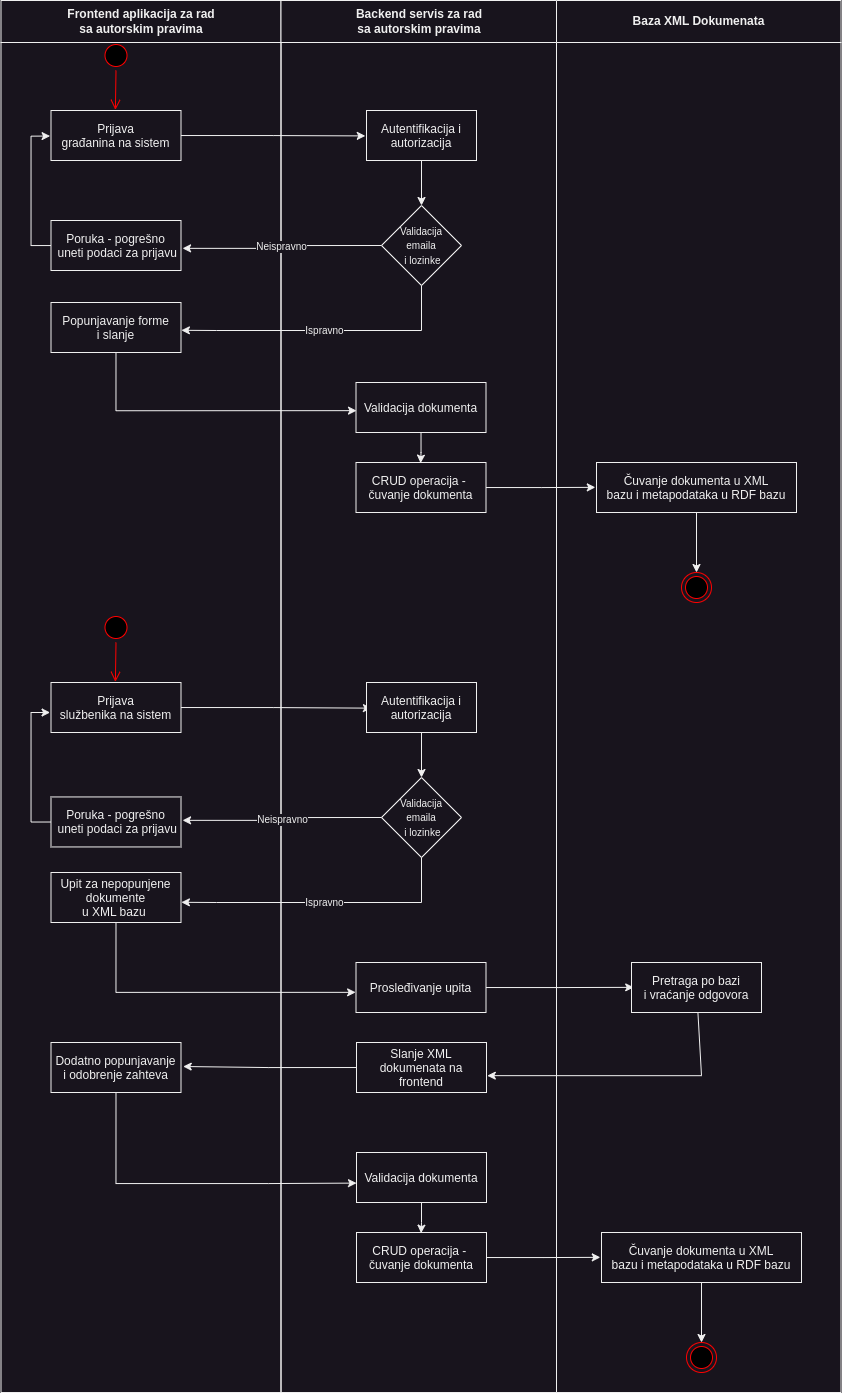

The diagram above was exported from draw.io. Its source (the exported page's mxGraphModel, read from the mxfile embedded in the PNG):
<mxGraphModel dx="1687" dy="848" grid="1" gridSize="10" guides="1" tooltips="1" connect="1" arrows="1" fold="1" page="1" pageScale="1" pageWidth="1169" pageHeight="826" background="none" math="0" shadow="0">
  <root>
    <mxCell id="0" />
    <mxCell id="1" parent="0" />
    <mxCell id="Q8Bo0f9Vuv3Sqvj9Soen-85" style="edgeStyle=orthogonalEdgeStyle;rounded=0;orthogonalLoop=1;jettySize=auto;html=1;entryX=0;entryY=0.612;entryDx=0;entryDy=0;entryPerimeter=0;fontSize=10;" edge="1" parent="1" source="Q8Bo0f9Vuv3Sqvj9Soen-74" target="Q8Bo0f9Vuv3Sqvj9Soen-80">
      <mxGeometry relative="1" as="geometry">
        <Array as="points">
          <mxPoint x="279" y="1311" />
          <mxPoint x="432" y="1311" />
        </Array>
      </mxGeometry>
    </mxCell>
    <mxCell id="Q8Bo0f9Vuv3Sqvj9Soen-76" style="edgeStyle=orthogonalEdgeStyle;rounded=0;orthogonalLoop=1;jettySize=auto;html=1;entryX=1.017;entryY=0.48;entryDx=0;entryDy=0;entryPerimeter=0;fontSize=10;" edge="1" parent="1" source="Q8Bo0f9Vuv3Sqvj9Soen-72" target="Q8Bo0f9Vuv3Sqvj9Soen-74">
      <mxGeometry relative="1" as="geometry" />
    </mxCell>
    <mxCell id="Q8Bo0f9Vuv3Sqvj9Soen-73" style="edgeStyle=orthogonalEdgeStyle;rounded=0;orthogonalLoop=1;jettySize=auto;html=1;entryX=1.006;entryY=0.663;entryDx=0;entryDy=0;entryPerimeter=0;fontSize=10;" edge="1" parent="1" source="Q8Bo0f9Vuv3Sqvj9Soen-68" target="Q8Bo0f9Vuv3Sqvj9Soen-72">
      <mxGeometry relative="1" as="geometry">
        <Array as="points">
          <mxPoint x="865" y="1203" />
        </Array>
      </mxGeometry>
    </mxCell>
    <mxCell id="Q8Bo0f9Vuv3Sqvj9Soen-70" style="edgeStyle=orthogonalEdgeStyle;rounded=0;orthogonalLoop=1;jettySize=auto;html=1;entryX=0.017;entryY=0.497;entryDx=0;entryDy=0;entryPerimeter=0;fontSize=10;" edge="1" parent="1" source="Q8Bo0f9Vuv3Sqvj9Soen-66" target="Q8Bo0f9Vuv3Sqvj9Soen-68">
      <mxGeometry relative="1" as="geometry" />
    </mxCell>
    <mxCell id="Q8Bo0f9Vuv3Sqvj9Soen-67" style="edgeStyle=orthogonalEdgeStyle;rounded=0;orthogonalLoop=1;jettySize=auto;html=1;entryX=-0.003;entryY=0.597;entryDx=0;entryDy=0;entryPerimeter=0;fontSize=10;" edge="1" parent="1" source="Q8Bo0f9Vuv3Sqvj9Soen-64" target="Q8Bo0f9Vuv3Sqvj9Soen-66">
      <mxGeometry relative="1" as="geometry">
        <Array as="points">
          <mxPoint x="280" y="1120" />
        </Array>
      </mxGeometry>
    </mxCell>
    <mxCell id="Q8Bo0f9Vuv3Sqvj9Soen-61" style="edgeStyle=orthogonalEdgeStyle;rounded=0;orthogonalLoop=1;jettySize=auto;html=1;entryX=0.045;entryY=0.513;entryDx=0;entryDy=0;entryPerimeter=0;fontSize=10;" edge="1" parent="1" source="Q8Bo0f9Vuv3Sqvj9Soen-54" target="Q8Bo0f9Vuv3Sqvj9Soen-57">
      <mxGeometry relative="1" as="geometry" />
    </mxCell>
    <mxCell id="Q8Bo0f9Vuv3Sqvj9Soen-46" style="edgeStyle=orthogonalEdgeStyle;rounded=0;orthogonalLoop=1;jettySize=auto;html=1;entryX=-0.006;entryY=0.497;entryDx=0;entryDy=0;entryPerimeter=0;fontSize=10;" edge="1" parent="1" source="Q8Bo0f9Vuv3Sqvj9Soen-44" target="Q8Bo0f9Vuv3Sqvj9Soen-45">
      <mxGeometry relative="1" as="geometry" />
    </mxCell>
    <mxCell id="Q8Bo0f9Vuv3Sqvj9Soen-41" style="edgeStyle=orthogonalEdgeStyle;rounded=0;orthogonalLoop=1;jettySize=auto;html=1;entryX=-0.011;entryY=0.508;entryDx=0;entryDy=0;entryPerimeter=0;fontSize=10;" edge="1" parent="1" source="7" target="8">
      <mxGeometry relative="1" as="geometry" />
    </mxCell>
    <mxCell id="Q8Bo0f9Vuv3Sqvj9Soen-43" style="edgeStyle=orthogonalEdgeStyle;rounded=0;orthogonalLoop=1;jettySize=auto;html=1;entryX=0.004;entryY=0.563;entryDx=0;entryDy=0;entryPerimeter=0;fontSize=10;" edge="1" parent="1" source="Q8Bo0f9Vuv3Sqvj9Soen-38" target="Q8Bo0f9Vuv3Sqvj9Soen-42">
      <mxGeometry relative="1" as="geometry">
        <Array as="points">
          <mxPoint x="280" y="538" />
        </Array>
      </mxGeometry>
    </mxCell>
    <mxCell id="2" value="Frontend aplikacija za rad &#10;sa autorskim pravima" style="swimlane;whiteSpace=wrap;startSize=42;" parent="1" vertex="1">
      <mxGeometry x="164.5" y="128" width="280" height="1392" as="geometry" />
    </mxCell>
    <mxCell id="5" value="" style="ellipse;shape=startState;fillColor=#000000;strokeColor=#ff0000;" parent="2" vertex="1">
      <mxGeometry x="100" y="40" width="30" height="30" as="geometry" />
    </mxCell>
    <mxCell id="6" value="" style="edgeStyle=elbowEdgeStyle;elbow=horizontal;verticalAlign=bottom;endArrow=open;endSize=8;strokeColor=#FF0000;endFill=1;rounded=0;entryX=0.497;entryY=-0.013;entryDx=0;entryDy=0;entryPerimeter=0;" parent="2" source="5" target="7" edge="1">
      <mxGeometry x="100" y="40" as="geometry">
        <mxPoint x="235.5" y="92" as="targetPoint" />
      </mxGeometry>
    </mxCell>
    <mxCell id="7" value="Prijava &#10;građanina na sistem" style="" parent="2" vertex="1">
      <mxGeometry x="50" y="110" width="130" height="50" as="geometry" />
    </mxCell>
    <mxCell id="Q8Bo0f9Vuv3Sqvj9Soen-39" style="edgeStyle=orthogonalEdgeStyle;rounded=0;orthogonalLoop=1;jettySize=auto;html=1;entryX=-0.007;entryY=0.511;entryDx=0;entryDy=0;entryPerimeter=0;fontSize=10;" edge="1" parent="2" source="Q8Bo0f9Vuv3Sqvj9Soen-37" target="7">
      <mxGeometry relative="1" as="geometry">
        <Array as="points">
          <mxPoint x="30" y="245" />
          <mxPoint x="30" y="136" />
        </Array>
      </mxGeometry>
    </mxCell>
    <mxCell id="Q8Bo0f9Vuv3Sqvj9Soen-37" value="Poruka - pogrešno&#10; uneti podaci za prijavu" style="" vertex="1" parent="2">
      <mxGeometry x="50" y="220" width="130" height="50" as="geometry" />
    </mxCell>
    <mxCell id="Q8Bo0f9Vuv3Sqvj9Soen-38" value="Popunjavanje forme&#10;i slanje" style="" vertex="1" parent="2">
      <mxGeometry x="50" y="302" width="130" height="50" as="geometry" />
    </mxCell>
    <mxCell id="Q8Bo0f9Vuv3Sqvj9Soen-52" value="" style="ellipse;shape=startState;fillColor=#000000;strokeColor=#ff0000;" vertex="1" parent="2">
      <mxGeometry x="100" y="612" width="30" height="30" as="geometry" />
    </mxCell>
    <mxCell id="Q8Bo0f9Vuv3Sqvj9Soen-53" value="" style="edgeStyle=elbowEdgeStyle;elbow=horizontal;verticalAlign=bottom;endArrow=open;endSize=8;strokeColor=#FF0000;endFill=1;rounded=0;entryX=0.497;entryY=-0.013;entryDx=0;entryDy=0;entryPerimeter=0;" edge="1" parent="2" source="Q8Bo0f9Vuv3Sqvj9Soen-52" target="Q8Bo0f9Vuv3Sqvj9Soen-54">
      <mxGeometry x="-64.5" y="484" as="geometry">
        <mxPoint x="71" y="536" as="targetPoint" />
      </mxGeometry>
    </mxCell>
    <mxCell id="Q8Bo0f9Vuv3Sqvj9Soen-54" value="Prijava &#10;službenika na sistem" style="" vertex="1" parent="2">
      <mxGeometry x="50" y="682" width="130" height="50" as="geometry" />
    </mxCell>
    <mxCell id="Q8Bo0f9Vuv3Sqvj9Soen-62" style="edgeStyle=orthogonalEdgeStyle;rounded=0;orthogonalLoop=1;jettySize=auto;html=1;entryX=-0.007;entryY=0.511;entryDx=0;entryDy=0;entryPerimeter=0;fontSize=10;" edge="1" parent="2" source="Q8Bo0f9Vuv3Sqvj9Soen-63">
      <mxGeometry relative="1" as="geometry">
        <mxPoint x="49.08999999999992" y="712.0000000000001" as="targetPoint" />
        <Array as="points">
          <mxPoint x="30" y="821.45" />
          <mxPoint x="30" y="712.45" />
        </Array>
      </mxGeometry>
    </mxCell>
    <mxCell id="Q8Bo0f9Vuv3Sqvj9Soen-63" value="Poruka - pogrešno&#10; uneti podaci za prijavu" style="" vertex="1" parent="2">
      <mxGeometry x="50" y="796.45" width="130" height="50" as="geometry" />
    </mxCell>
    <mxCell id="Q8Bo0f9Vuv3Sqvj9Soen-64" value="Upit za nepopunjene &#10;dokumente&#10;u XML bazu " style="" vertex="1" parent="2">
      <mxGeometry x="50" y="872" width="130" height="50" as="geometry" />
    </mxCell>
    <mxCell id="Q8Bo0f9Vuv3Sqvj9Soen-74" value="Dodatno popunjavanje&#10;i odobrenje zahteva" style="" vertex="1" parent="2">
      <mxGeometry x="50" y="1042" width="130" height="50" as="geometry" />
    </mxCell>
    <mxCell id="3" value="Backend servis za rad &#10;sa autorskim pravima" style="swimlane;whiteSpace=wrap;startSize=42;" parent="1" vertex="1">
      <mxGeometry x="444.5" y="128" width="275.5" height="1392" as="geometry">
        <mxRectangle x="444.5" y="128" width="170" height="40" as="alternateBounds" />
      </mxGeometry>
    </mxCell>
    <mxCell id="Q8Bo0f9Vuv3Sqvj9Soen-82" style="edgeStyle=orthogonalEdgeStyle;rounded=0;orthogonalLoop=1;jettySize=auto;html=1;entryX=0.5;entryY=0;entryDx=0;entryDy=0;fontSize=10;" edge="1" parent="3" source="Q8Bo0f9Vuv3Sqvj9Soen-83" target="Q8Bo0f9Vuv3Sqvj9Soen-84">
      <mxGeometry relative="1" as="geometry" />
    </mxCell>
    <mxCell id="Q8Bo0f9Vuv3Sqvj9Soen-78" style="edgeStyle=orthogonalEdgeStyle;rounded=0;orthogonalLoop=1;jettySize=auto;html=1;entryX=-0.006;entryY=0.497;entryDx=0;entryDy=0;entryPerimeter=0;fontSize=10;" edge="1" parent="3" source="Q8Bo0f9Vuv3Sqvj9Soen-81" target="Q8Bo0f9Vuv3Sqvj9Soen-83">
      <mxGeometry relative="1" as="geometry" />
    </mxCell>
    <mxCell id="Q8Bo0f9Vuv3Sqvj9Soen-79" style="edgeStyle=orthogonalEdgeStyle;rounded=0;orthogonalLoop=1;jettySize=auto;html=1;entryX=0.497;entryY=0.013;entryDx=0;entryDy=0;entryPerimeter=0;fontSize=10;" edge="1" parent="3" source="Q8Bo0f9Vuv3Sqvj9Soen-80" target="Q8Bo0f9Vuv3Sqvj9Soen-81">
      <mxGeometry relative="1" as="geometry" />
    </mxCell>
    <mxCell id="Q8Bo0f9Vuv3Sqvj9Soen-56" style="edgeStyle=orthogonalEdgeStyle;rounded=0;orthogonalLoop=1;jettySize=auto;html=1;fontSize=10;" edge="1" parent="3" source="Q8Bo0f9Vuv3Sqvj9Soen-57" target="Q8Bo0f9Vuv3Sqvj9Soen-58">
      <mxGeometry relative="1" as="geometry" />
    </mxCell>
    <mxCell id="Q8Bo0f9Vuv3Sqvj9Soen-34" style="edgeStyle=orthogonalEdgeStyle;rounded=0;orthogonalLoop=1;jettySize=auto;html=1;fontSize=10;" edge="1" parent="3" source="8" target="Q8Bo0f9Vuv3Sqvj9Soen-33">
      <mxGeometry relative="1" as="geometry" />
    </mxCell>
    <mxCell id="8" value="Autentifikacija i &#10;autorizacija" style="" parent="3" vertex="1">
      <mxGeometry x="85.5" y="110" width="110" height="50" as="geometry" />
    </mxCell>
    <mxCell id="Q8Bo0f9Vuv3Sqvj9Soen-33" value="&lt;font style=&quot;font-size: 10px;&quot;&gt;Validacija&lt;br&gt;emaila&lt;br&gt;&amp;nbsp;i lozinke&lt;/font&gt;" style="rhombus;whiteSpace=wrap;html=1;" vertex="1" parent="3">
      <mxGeometry x="100.5" y="205" width="80" height="80" as="geometry" />
    </mxCell>
    <mxCell id="Q8Bo0f9Vuv3Sqvj9Soen-47" style="edgeStyle=orthogonalEdgeStyle;rounded=0;orthogonalLoop=1;jettySize=auto;html=1;entryX=0.497;entryY=0.013;entryDx=0;entryDy=0;entryPerimeter=0;fontSize=10;" edge="1" parent="3" source="Q8Bo0f9Vuv3Sqvj9Soen-42" target="Q8Bo0f9Vuv3Sqvj9Soen-44">
      <mxGeometry relative="1" as="geometry" />
    </mxCell>
    <mxCell id="Q8Bo0f9Vuv3Sqvj9Soen-42" value="Validacija dokumenta" style="" vertex="1" parent="3">
      <mxGeometry x="75" y="382" width="130" height="50" as="geometry" />
    </mxCell>
    <mxCell id="Q8Bo0f9Vuv3Sqvj9Soen-44" value="CRUD operacija - &#10;čuvanje dokumenta" style="" vertex="1" parent="3">
      <mxGeometry x="75" y="462" width="130" height="50" as="geometry" />
    </mxCell>
    <mxCell id="Q8Bo0f9Vuv3Sqvj9Soen-57" value="Autentifikacija i &#10;autorizacija" style="" vertex="1" parent="3">
      <mxGeometry x="85.5" y="682" width="110" height="50" as="geometry" />
    </mxCell>
    <mxCell id="Q8Bo0f9Vuv3Sqvj9Soen-58" value="&lt;font style=&quot;font-size: 10px;&quot;&gt;Validacija&lt;br&gt;emaila&lt;br&gt;&amp;nbsp;i lozinke&lt;/font&gt;" style="rhombus;whiteSpace=wrap;html=1;" vertex="1" parent="3">
      <mxGeometry x="100.5" y="777" width="80" height="80" as="geometry" />
    </mxCell>
    <mxCell id="Q8Bo0f9Vuv3Sqvj9Soen-59" value="Neispravno" style="edgeStyle=orthogonalEdgeStyle;rounded=0;orthogonalLoop=1;jettySize=auto;html=1;exitX=0;exitY=0.5;exitDx=0;exitDy=0;fontSize=10;entryX=1.012;entryY=0.557;entryDx=0;entryDy=0;entryPerimeter=0;" edge="1" parent="3" source="Q8Bo0f9Vuv3Sqvj9Soen-58">
      <mxGeometry relative="1" as="geometry">
        <mxPoint x="-98.44000000000005" y="819.85" as="targetPoint" />
      </mxGeometry>
    </mxCell>
    <mxCell id="Q8Bo0f9Vuv3Sqvj9Soen-60" value="Ispravno" style="edgeStyle=orthogonalEdgeStyle;rounded=0;orthogonalLoop=1;jettySize=auto;html=1;exitX=0.5;exitY=1;exitDx=0;exitDy=0;fontSize=10;entryX=1.003;entryY=0.556;entryDx=0;entryDy=0;entryPerimeter=0;" edge="1" parent="3" source="Q8Bo0f9Vuv3Sqvj9Soen-58">
      <mxGeometry relative="1" as="geometry">
        <mxPoint x="-99.6099999999999" y="901.8" as="targetPoint" />
        <Array as="points">
          <mxPoint x="140.5" y="902" />
          <mxPoint x="-64.5" y="902" />
        </Array>
      </mxGeometry>
    </mxCell>
    <mxCell id="Q8Bo0f9Vuv3Sqvj9Soen-66" value="Prosleđivanje upita" style="" vertex="1" parent="3">
      <mxGeometry x="75" y="962" width="130" height="50" as="geometry" />
    </mxCell>
    <mxCell id="Q8Bo0f9Vuv3Sqvj9Soen-72" value="Slanje XML&#10;dokumenata na&#10;frontend" style="" vertex="1" parent="3">
      <mxGeometry x="75.5" y="1042" width="130" height="50" as="geometry" />
    </mxCell>
    <mxCell id="Q8Bo0f9Vuv3Sqvj9Soen-80" value="Validacija dokumenta" style="" vertex="1" parent="3">
      <mxGeometry x="75.5" y="1152" width="130" height="50" as="geometry" />
    </mxCell>
    <mxCell id="Q8Bo0f9Vuv3Sqvj9Soen-81" value="CRUD operacija - &#10;čuvanje dokumenta" style="" vertex="1" parent="3">
      <mxGeometry x="75.5" y="1232" width="130" height="50" as="geometry" />
    </mxCell>
    <mxCell id="Q8Bo0f9Vuv3Sqvj9Soen-83" value="Čuvanje dokumenta u XML &#10;bazu i metapodataka u RDF bazu" style="" vertex="1" parent="3">
      <mxGeometry x="320.5" y="1232" width="200" height="50" as="geometry" />
    </mxCell>
    <mxCell id="Q8Bo0f9Vuv3Sqvj9Soen-84" value="" style="ellipse;html=1;shape=endState;fillColor=#000000;strokeColor=#ff0000;fontSize=10;" vertex="1" parent="3">
      <mxGeometry x="405.5" y="1342" width="30" height="30" as="geometry" />
    </mxCell>
    <mxCell id="4" value="Baza XML Dokumenata" style="swimlane;whiteSpace=wrap;startSize=42;" parent="1" vertex="1">
      <mxGeometry x="720" y="128" width="284.5" height="1392" as="geometry" />
    </mxCell>
    <mxCell id="Q8Bo0f9Vuv3Sqvj9Soen-49" style="edgeStyle=orthogonalEdgeStyle;rounded=0;orthogonalLoop=1;jettySize=auto;html=1;entryX=0.5;entryY=0;entryDx=0;entryDy=0;fontSize=10;" edge="1" parent="4" source="Q8Bo0f9Vuv3Sqvj9Soen-45" target="Q8Bo0f9Vuv3Sqvj9Soen-48">
      <mxGeometry relative="1" as="geometry" />
    </mxCell>
    <mxCell id="Q8Bo0f9Vuv3Sqvj9Soen-45" value="Čuvanje dokumenta u XML &#10;bazu i metapodataka u RDF bazu" style="" vertex="1" parent="4">
      <mxGeometry x="40" y="462" width="200" height="50" as="geometry" />
    </mxCell>
    <mxCell id="Q8Bo0f9Vuv3Sqvj9Soen-48" value="" style="ellipse;html=1;shape=endState;fillColor=#000000;strokeColor=#ff0000;fontSize=10;" vertex="1" parent="4">
      <mxGeometry x="125" y="572" width="30" height="30" as="geometry" />
    </mxCell>
    <mxCell id="Q8Bo0f9Vuv3Sqvj9Soen-68" value="Pretraga po bazi&#10;i vraćanje odgovora" style="" vertex="1" parent="4">
      <mxGeometry x="75" y="962" width="130" height="50" as="geometry" />
    </mxCell>
    <mxCell id="Q8Bo0f9Vuv3Sqvj9Soen-35" value="Neispravno" style="edgeStyle=orthogonalEdgeStyle;rounded=0;orthogonalLoop=1;jettySize=auto;html=1;exitX=0;exitY=0.5;exitDx=0;exitDy=0;fontSize=10;entryX=1.012;entryY=0.557;entryDx=0;entryDy=0;entryPerimeter=0;" edge="1" parent="1" source="Q8Bo0f9Vuv3Sqvj9Soen-33" target="Q8Bo0f9Vuv3Sqvj9Soen-37">
      <mxGeometry relative="1" as="geometry">
        <mxPoint x="340" y="373" as="targetPoint" />
      </mxGeometry>
    </mxCell>
    <mxCell id="Q8Bo0f9Vuv3Sqvj9Soen-36" value="Ispravno" style="edgeStyle=orthogonalEdgeStyle;rounded=0;orthogonalLoop=1;jettySize=auto;html=1;exitX=0.5;exitY=1;exitDx=0;exitDy=0;fontSize=10;entryX=1.003;entryY=0.556;entryDx=0;entryDy=0;entryPerimeter=0;" edge="1" parent="1" source="Q8Bo0f9Vuv3Sqvj9Soen-33" target="Q8Bo0f9Vuv3Sqvj9Soen-38">
      <mxGeometry relative="1" as="geometry">
        <mxPoint x="380" y="450" as="targetPoint" />
        <Array as="points">
          <mxPoint x="585" y="458" />
          <mxPoint x="380" y="458" />
        </Array>
      </mxGeometry>
    </mxCell>
  </root>
</mxGraphModel>